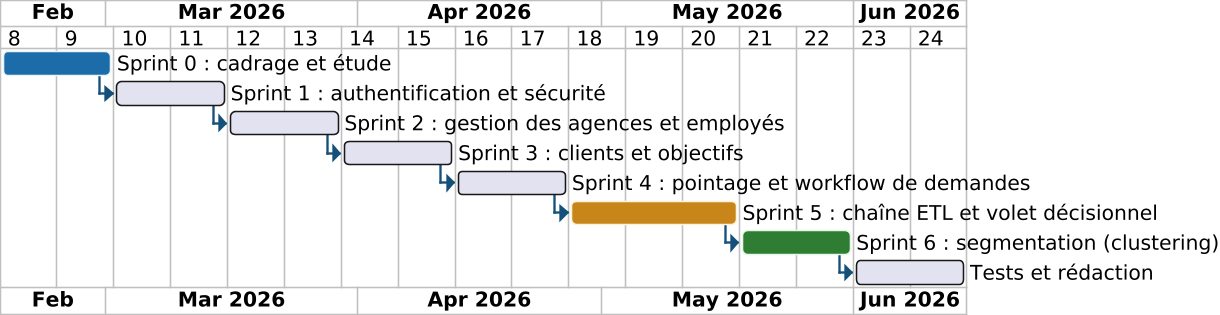

The diagram above was rendered by PlantUML. Its source (embedded in the PNG):
@startgantt

skinparam dpi 150
skinparam shadowing false
skinparam DefaultFontName Arial
skinparam DefaultFontSize 13
skinparam ArrowColor #14507A
skinparam roundCorner 6

printscale weekly
Project starts 2026-02-16
[Sprint 0 : cadrage et étude] as [S0] lasts 2 weeks
[S0] is colored in #1B6CA8/#EAF3FA
[Sprint 1 : authentification et sécurité] as [S1] lasts 2 weeks
[S1] starts at [S0]'s end
[Sprint 2 : gestion des agences et employés] as [S2] lasts 2 weeks
[S2] starts at [S1]'s end
[Sprint 3 : clients et objectifs] as [S3] lasts 2 weeks
[S3] starts at [S2]'s end
[Sprint 4 : pointage et workflow de demandes] as [S4] lasts 2 weeks
[S4] starts at [S3]'s end
[Sprint 5 : chaîne ETL et volet décisionnel] as [S5] lasts 3 weeks
[S5] starts at [S4]'s end
[S5] is colored in #C8861A/#FFF3DC
[Sprint 6 : segmentation (clustering)] as [S6] lasts 2 weeks
[S6] starts at [S5]'s end
[S6] is colored in #2E7D32/#E8F5E9
[Tests et rédaction] as [S7] lasts 2 weeks
[S7] starts at [S6]'s end
@endgantt